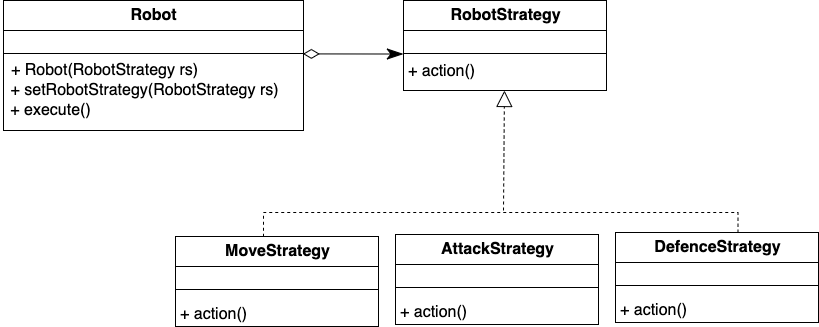

The diagram above was exported from draw.io. Its source (the exported page's mxGraphModel, read from the mxfile embedded in the PNG):
<mxGraphModel dx="2404" dy="827" grid="1" gridSize="10" guides="1" tooltips="1" connect="1" arrows="1" fold="1" page="1" pageScale="1" pageWidth="827" pageHeight="1169" math="0" shadow="0">
  <root>
    <mxCell id="0" />
    <mxCell id="1" parent="0" />
    <mxCell id="C2tb_bIgJ9LhjzVhdgQx-1" value="" style="verticalLabelPosition=bottom;verticalAlign=top;html=1;shape=mxgraph.basic.rect;fillColor2=none;strokeWidth=1;size=20;indent=5;" vertex="1" parent="1">
      <mxGeometry x="-740" y="370" width="300" height="100" as="geometry" />
    </mxCell>
    <mxCell id="C2tb_bIgJ9LhjzVhdgQx-2" value="" style="verticalLabelPosition=bottom;verticalAlign=top;html=1;shape=mxgraph.basic.rect;fillColor2=none;strokeWidth=1;size=20;indent=5;" vertex="1" parent="1">
      <mxGeometry x="-740" y="340" width="300" height="30" as="geometry" />
    </mxCell>
    <mxCell id="C2tb_bIgJ9LhjzVhdgQx-3" value="Robot" style="text;strokeColor=none;fillColor=none;html=1;fontSize=16;fontStyle=1;verticalAlign=middle;align=center;" vertex="1" parent="1">
      <mxGeometry x="-640" y="340" width="100" height="30" as="geometry" />
    </mxCell>
    <mxCell id="C2tb_bIgJ9LhjzVhdgQx-4" value="" style="line;strokeWidth=1;html=1;perimeter=backbonePerimeter;points=[];outlineConnect=0;fontSize=16;" vertex="1" parent="1">
      <mxGeometry x="-740" y="388" width="300" height="10" as="geometry" />
    </mxCell>
    <mxCell id="C2tb_bIgJ9LhjzVhdgQx-6" value="" style="verticalLabelPosition=bottom;verticalAlign=top;html=1;shape=mxgraph.basic.rect;fillColor2=none;strokeWidth=1;size=20;indent=5;" vertex="1" parent="1">
      <mxGeometry x="-340" y="370" width="203" height="60" as="geometry" />
    </mxCell>
    <mxCell id="C2tb_bIgJ9LhjzVhdgQx-7" value="" style="verticalLabelPosition=bottom;verticalAlign=top;html=1;shape=mxgraph.basic.rect;fillColor2=none;strokeWidth=1;size=20;indent=5;" vertex="1" parent="1">
      <mxGeometry x="-340" y="340" width="203" height="30" as="geometry" />
    </mxCell>
    <mxCell id="C2tb_bIgJ9LhjzVhdgQx-8" value="RobotStrategy" style="text;strokeColor=none;fillColor=none;html=1;fontSize=16;fontStyle=1;verticalAlign=middle;align=center;" vertex="1" parent="1">
      <mxGeometry x="-288.5" y="340" width="100" height="30" as="geometry" />
    </mxCell>
    <mxCell id="C2tb_bIgJ9LhjzVhdgQx-9" value="" style="line;strokeWidth=1;html=1;perimeter=backbonePerimeter;points=[];outlineConnect=0;fontSize=16;" vertex="1" parent="1">
      <mxGeometry x="-340" y="388" width="203" height="10" as="geometry" />
    </mxCell>
    <mxCell id="C2tb_bIgJ9LhjzVhdgQx-14" value="" style="verticalLabelPosition=bottom;verticalAlign=top;html=1;shape=mxgraph.basic.rect;fillColor2=none;strokeWidth=1;size=20;indent=5;" vertex="1" parent="1">
      <mxGeometry x="-568" y="606" width="203" height="60" as="geometry" />
    </mxCell>
    <mxCell id="C2tb_bIgJ9LhjzVhdgQx-15" value="" style="verticalLabelPosition=bottom;verticalAlign=top;html=1;shape=mxgraph.basic.rect;fillColor2=none;strokeWidth=1;size=20;indent=5;" vertex="1" parent="1">
      <mxGeometry x="-568" y="576" width="203" height="30" as="geometry" />
    </mxCell>
    <mxCell id="C2tb_bIgJ9LhjzVhdgQx-16" value="MoveStrategy" style="text;strokeColor=none;fillColor=none;html=1;fontSize=16;fontStyle=1;verticalAlign=middle;align=center;" vertex="1" parent="1">
      <mxGeometry x="-516.5" y="576" width="100" height="30" as="geometry" />
    </mxCell>
    <mxCell id="C2tb_bIgJ9LhjzVhdgQx-17" value="" style="line;strokeWidth=1;html=1;perimeter=backbonePerimeter;points=[];outlineConnect=0;fontSize=16;" vertex="1" parent="1">
      <mxGeometry x="-568" y="624" width="203" height="10" as="geometry" />
    </mxCell>
    <mxCell id="C2tb_bIgJ9LhjzVhdgQx-18" value="" style="edgeStyle=none;orthogonalLoop=1;jettySize=auto;html=1;rounded=0;fontSize=16;startArrow=diamondThin;startFill=0;endArrow=classicThin;endFill=1;startSize=14;endSize=14;sourcePerimeterSpacing=8;targetPerimeterSpacing=8;entryX=-0.001;entryY=0.392;entryDx=0;entryDy=0;entryPerimeter=0;exitX=0.998;exitY=0.234;exitDx=0;exitDy=0;exitPerimeter=0;" edge="1" parent="1" source="C2tb_bIgJ9LhjzVhdgQx-1" target="C2tb_bIgJ9LhjzVhdgQx-6">
      <mxGeometry width="120" relative="1" as="geometry">
        <mxPoint x="-340.7500000000002" y="469.6700000000001" as="sourcePoint" />
        <mxPoint x="-341.04999999999995" y="380" as="targetPoint" />
        <Array as="points" />
      </mxGeometry>
    </mxCell>
    <mxCell id="C2tb_bIgJ9LhjzVhdgQx-19" value="+ action()" style="text;html=1;align=center;verticalAlign=middle;resizable=0;points=[];autosize=1;strokeColor=none;fillColor=none;hachureGap=4;fontSize=16;" vertex="1" parent="1">
      <mxGeometry x="-342" y="401" width="80" height="20" as="geometry" />
    </mxCell>
    <mxCell id="C2tb_bIgJ9LhjzVhdgQx-20" value="+ action()" style="text;html=1;align=center;verticalAlign=middle;resizable=0;points=[];autosize=1;strokeColor=none;fillColor=none;hachureGap=4;fontSize=16;" vertex="1" parent="1">
      <mxGeometry x="-570" y="644" width="80" height="20" as="geometry" />
    </mxCell>
    <mxCell id="C2tb_bIgJ9LhjzVhdgQx-22" value="+ Robot(RobotStrategy rs)" style="text;html=1;align=center;verticalAlign=middle;resizable=0;points=[];autosize=1;strokeColor=none;fillColor=none;hachureGap=4;fontSize=16;" vertex="1" parent="1">
      <mxGeometry x="-739" y="400" width="200" height="20" as="geometry" />
    </mxCell>
    <mxCell id="C2tb_bIgJ9LhjzVhdgQx-23" value="+ execute()" style="text;html=1;align=center;verticalAlign=middle;resizable=0;points=[];autosize=1;strokeColor=none;fillColor=none;hachureGap=4;fontSize=16;" vertex="1" parent="1">
      <mxGeometry x="-743" y="440" width="100" height="20" as="geometry" />
    </mxCell>
    <mxCell id="C2tb_bIgJ9LhjzVhdgQx-29" value="+ setRobotStrategy(RobotStrategy rs)" style="text;html=1;align=center;verticalAlign=middle;resizable=0;points=[];autosize=1;strokeColor=none;fillColor=none;hachureGap=4;fontSize=16;" vertex="1" parent="1">
      <mxGeometry x="-739" y="420" width="280" height="20" as="geometry" />
    </mxCell>
    <mxCell id="C2tb_bIgJ9LhjzVhdgQx-32" value="" style="edgeStyle=none;orthogonalLoop=1;jettySize=auto;html=1;rounded=0;fontSize=16;startArrow=none;startFill=0;endArrow=block;endFill=0;startSize=14;endSize=14;sourcePerimeterSpacing=8;targetPerimeterSpacing=8;dashed=1;" edge="1" parent="1">
      <mxGeometry width="120" relative="1" as="geometry">
        <mxPoint x="-240" y="550" as="sourcePoint" />
        <mxPoint x="-239.02999999999952" y="430" as="targetPoint" />
        <Array as="points" />
      </mxGeometry>
    </mxCell>
    <mxCell id="C2tb_bIgJ9LhjzVhdgQx-33" value="" style="verticalLabelPosition=bottom;verticalAlign=top;html=1;shape=mxgraph.basic.rect;fillColor2=none;strokeWidth=1;size=20;indent=5;" vertex="1" parent="1">
      <mxGeometry x="-348" y="604" width="203" height="60" as="geometry" />
    </mxCell>
    <mxCell id="C2tb_bIgJ9LhjzVhdgQx-34" value="" style="verticalLabelPosition=bottom;verticalAlign=top;html=1;shape=mxgraph.basic.rect;fillColor2=none;strokeWidth=1;size=20;indent=5;" vertex="1" parent="1">
      <mxGeometry x="-348" y="574" width="203" height="30" as="geometry" />
    </mxCell>
    <mxCell id="C2tb_bIgJ9LhjzVhdgQx-35" value="AttackStrategy" style="text;strokeColor=none;fillColor=none;html=1;fontSize=16;fontStyle=1;verticalAlign=middle;align=center;" vertex="1" parent="1">
      <mxGeometry x="-296.5" y="574" width="100" height="30" as="geometry" />
    </mxCell>
    <mxCell id="C2tb_bIgJ9LhjzVhdgQx-36" value="" style="line;strokeWidth=1;html=1;perimeter=backbonePerimeter;points=[];outlineConnect=0;fontSize=16;" vertex="1" parent="1">
      <mxGeometry x="-348" y="622" width="203" height="10" as="geometry" />
    </mxCell>
    <mxCell id="C2tb_bIgJ9LhjzVhdgQx-37" value="+ action()" style="text;html=1;align=center;verticalAlign=middle;resizable=0;points=[];autosize=1;strokeColor=none;fillColor=none;hachureGap=4;fontSize=16;" vertex="1" parent="1">
      <mxGeometry x="-350" y="642" width="80" height="20" as="geometry" />
    </mxCell>
    <mxCell id="C2tb_bIgJ9LhjzVhdgQx-38" value="" style="verticalLabelPosition=bottom;verticalAlign=top;html=1;shape=mxgraph.basic.rect;fillColor2=none;strokeWidth=1;size=20;indent=5;" vertex="1" parent="1">
      <mxGeometry x="-128" y="602" width="203" height="60" as="geometry" />
    </mxCell>
    <mxCell id="C2tb_bIgJ9LhjzVhdgQx-39" value="" style="verticalLabelPosition=bottom;verticalAlign=top;html=1;shape=mxgraph.basic.rect;fillColor2=none;strokeWidth=1;size=20;indent=5;" vertex="1" parent="1">
      <mxGeometry x="-128" y="572" width="203" height="30" as="geometry" />
    </mxCell>
    <mxCell id="C2tb_bIgJ9LhjzVhdgQx-40" value="DefenceStrategy" style="text;strokeColor=none;fillColor=none;html=1;fontSize=16;fontStyle=1;verticalAlign=middle;align=center;" vertex="1" parent="1">
      <mxGeometry x="-76.5" y="572" width="100" height="30" as="geometry" />
    </mxCell>
    <mxCell id="C2tb_bIgJ9LhjzVhdgQx-41" value="" style="line;strokeWidth=1;html=1;perimeter=backbonePerimeter;points=[];outlineConnect=0;fontSize=16;" vertex="1" parent="1">
      <mxGeometry x="-128" y="620" width="203" height="10" as="geometry" />
    </mxCell>
    <mxCell id="C2tb_bIgJ9LhjzVhdgQx-42" value="+ action()" style="text;html=1;align=center;verticalAlign=middle;resizable=0;points=[];autosize=1;strokeColor=none;fillColor=none;hachureGap=4;fontSize=16;" vertex="1" parent="1">
      <mxGeometry x="-130" y="640" width="80" height="20" as="geometry" />
    </mxCell>
    <mxCell id="C2tb_bIgJ9LhjzVhdgQx-45" value="" style="edgeStyle=orthogonalEdgeStyle;orthogonalLoop=1;jettySize=auto;html=1;rounded=0;fontSize=16;startArrow=none;startFill=0;endArrow=none;endFill=0;startSize=14;endSize=14;sourcePerimeterSpacing=8;targetPerimeterSpacing=8;dashed=1;exitX=0.71;exitY=0.008;exitDx=0;exitDy=0;exitPerimeter=0;entryX=0.5;entryY=0;entryDx=0;entryDy=0;" edge="1" parent="1" source="C2tb_bIgJ9LhjzVhdgQx-40" target="C2tb_bIgJ9LhjzVhdgQx-16">
      <mxGeometry width="120" relative="1" as="geometry">
        <mxPoint y="537" as="sourcePoint" />
        <mxPoint x="-480" y="572" as="targetPoint" />
        <Array as="points">
          <mxPoint x="-5" y="552" />
          <mxPoint x="-480" y="552" />
          <mxPoint x="-480" y="576" />
        </Array>
      </mxGeometry>
    </mxCell>
  </root>
</mxGraphModel>